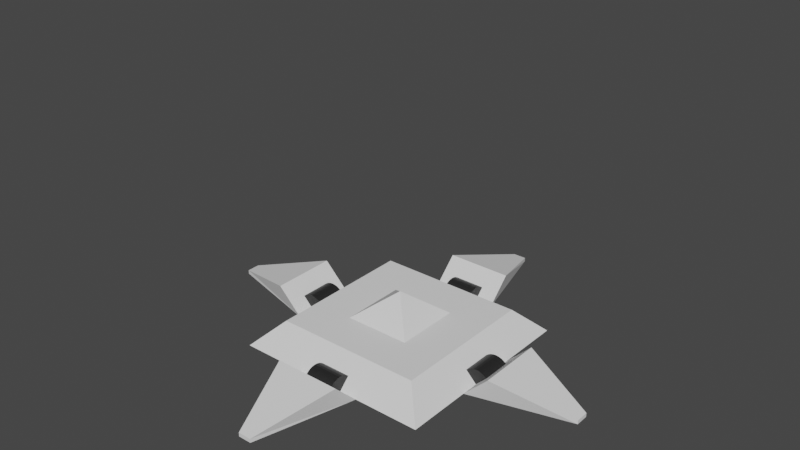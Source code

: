 # Source: MARL_targetAnchored.blend  (saved by Blender 2.81.16; exported with 4.5.12 LTS)
import bpy
from mathutils import Matrix  # noqa: F401  (used for matrix-valued properties, if any)

bpy.ops.wm.read_factory_settings(use_empty=True)
scene = bpy.context.scene
scene.name = 'Scene'

# ---- collections
col_collection = bpy.data.collections.new('Collection'); scene.collection.children.link(col_collection)

# ---- materials (node trees are filled in below, after node groups)
mat_cage = bpy.data.materials.new('Cage')
mat_dark = bpy.data.materials.new('Dark')
mat_dark.use_transparent_shadow = False

# ---- material node trees
mat_dark.use_nodes = True; mat_dark.node_tree.nodes.clear()
_N = mat_dark.node_tree.nodes; _L = mat_dark.node_tree.links
n0 = _N.new('ShaderNodeOutputMaterial'); n0.name = 'Material Output'; n0.location = (300, 300)
n1 = _N.new('ShaderNodeBsdfPrincipled'); n1.name = 'Principled BSDF'; n1.location = (10, 300)
n1.distribution = 'GGX'
n1.subsurface_method = 'BURLEY'
n1.inputs[0].default_value = (0.01718, 0.01718, 0.01718, 1.0)
n1.inputs[3].default_value = 1.45
n1.inputs[27].default_value = (0.0, 0.0, 0.0, 1.0)
n1.inputs[28].default_value = 1.0
_L.new(n1.outputs[0], n0.inputs[0])
n0.is_active_output = True

# ---- world
world_world = bpy.data.worlds.new('World'); scene.world = world_world
world_world.use_nodes = True; world_world.node_tree.nodes.clear()
_N = world_world.node_tree.nodes; _L = world_world.node_tree.links
n0 = _N.new('ShaderNodeOutputWorld'); n0.name = 'World Output'; n0.location = (300, 300)
n1 = _N.new('ShaderNodeBackground'); n1.name = 'Background'; n1.location = (10, 300)
n1.inputs[0].default_value = (0.05088, 0.05088, 0.05088, 1.0)
_L.new(n1.outputs[0], n0.inputs[0])
n0.is_active_output = True
world_world.color = (0.05088, 0.05088, 0.05088)
world_world.use_sun_shadow = False
world_world.sun_shadow_jitter_overblur = 0.0

# ---- meshes
me_circle = bpy.data.meshes.new('Circle')
me_circle.from_pydata([], [], [])
me_circle.materials.append(None)
me_circle.materials.append(None)
me_circle.materials.append(None)
me_circle.update()
me_icosphere = bpy.data.meshes.new('Icosphere')
me_icosphere.from_pydata([], [], [])
me_icosphere.materials.append(None)
me_icosphere.update()
me_sphere = bpy.data.meshes.new('Sphere')
me_sphere.from_pydata([], [], [])
me_sphere.materials.append(None)
me_sphere.update()
me_plane = bpy.data.meshes.new('Plane')
me_plane.from_pydata([(-0.5, -0.5, 0.0), (-0.375, -0.375, 0.125), (-0.1667, -0.5, 0.0), (0.1667, -0.5, 0.0), (-0.1667, -0.375, 0.125), (0.1667, -0.375, 0.125), (-0.5, -0.1667, 0.0), (-0.1667, -0.1667, 0.125), (0.1667, -0.1667, 0.125), (-0.375, -0.1667, 0.125), (-0.1667, -0.1667, 0.0), (0.1667, -0.1667, 0.0), (-0.03333, -1.0, 0.0), (0.03333, -1.0, 0.0), (-0.1667, -0.625, 0.125), (0.1667, -0.625, 0.125), (-0.03333, -1.0, 0.01995), (0.03333, -1.0, 0.01995), (0.075, -0.485, 0.07539), (0.075, -0.4706, 0.07102), (0.075, -0.4573, 0.06392), (0.075, -0.4456, 0.05436), (0.075, -0.4361, 0.04271), (0.075, -0.429, 0.02942), (0.075, -0.4246, 0.015), (0.075, -0.4231, 4.652e-08), (0.075, -0.5769, -2.191e-08), (0.075, -0.5754, 0.015), (0.075, -0.571, 0.02942), (0.075, -0.5639, 0.04271), (0.075, -0.5544, 0.05436), (0.075, -0.5427, 0.06392), (0.075, -0.5294, 0.07102), (0.075, -0.5, 0.07687), (0.075, -0.515, 0.07539), (-0.075, -0.5, 0.07687), (-0.075, -0.515, 0.07539), (-0.075, -0.5294, 0.07102), (-0.075, -0.5427, 0.06392), (-0.075, -0.5544, 0.05436), (-0.075, -0.5639, 0.04271), (-0.075, -0.571, 0.02942), (-0.075, -0.5754, 0.015), (-0.075, -0.5769, -1.983e-08), (-0.075, -0.4231, 4.86e-08), (-0.075, -0.4246, 0.015), (-0.075, -0.429, 0.02942), (-0.075, -0.4361, 0.04271), (-0.075, -0.4456, 0.05436), (-0.075, -0.4573, 0.06392), (-0.075, -0.4706, 0.07102), (-0.075, -0.485, 0.07539), (0.0, 0.0, 0.0), (0.0, 0.0, 0.2557)], [], [(0, 2, 4, 1), (2, 14, 15, 3), (2, 10, 11, 3), (0, 6, 10, 2), (4, 5, 8, 7), (9, 1, 4, 7), (6, 0, 1, 9), (3, 15, 17, 13), (13, 17, 16, 12), (14, 16, 17, 15), (12, 16, 14, 2), (4, 2, 3, 5), (43, 26, 27, 42), (48, 21, 22, 47), (18, 33, 34, 32, 31, 30, 29, 28, 27, 26, 25, 24, 23, 22, 21, 20, 19), (37, 32, 34, 36), (49, 20, 21, 48), (38, 31, 32, 37), (50, 19, 20, 49), (45, 24, 25, 44), (39, 30, 31, 38), (46, 23, 24, 45), (41, 28, 29, 40), (51, 18, 19, 50), (47, 22, 23, 46), (42, 27, 28, 41), (35, 33, 18, 51), (40, 29, 30, 39), (36, 34, 33, 35), (36, 35, 51, 50, 49, 48, 47, 46, 45, 44, 43, 42, 41, 40, 39, 38, 37), (12, 2, 3, 13), (11, 10, 52), (7, 8, 53)])
me_plane.polygons.foreach_set('material_index', [0, 0, 0, 0, 0, 0, 0, 0, 0, 0, 0, 0, 1, 1, 1, 1, 1, 1, 1, 1, 1, 1, 1, 1, 1, 1, 1, 1, 1, 1, 0, 0, 0])
_uv = me_plane.uv_layers.new(name='UVMap')
_uv.uv.foreach_set('vector', [0.4453, 0.4855, 0.3223, 0.3431, 0.4913, 0.3157, 0.4996, 0.4553, 0.6989, 0.2099, 0.7844, 0.318, 0.6919, 0.2251, 0.7844, 0.0001175, 0.3223, 0.3431, 0.25, 0.5929, 0.0001175, 0.5206, 0.07249, 0.2707, 0.4453, 0.4855, 0.4998, 0.6653, 0.25, 0.5929, 0.3223, 0.3431, 0.4913, 0.3157, 0.4821, 0.0001175, 0.6917, 0.0001175, 0.6917, 0.3354, 0.6293, 0.5391, 0.4996, 0.4553, 0.4913, 0.3157, 0.6917, 0.3354, 0.4998, 0.6653, 0.4453, 0.4855, 0.4996, 0.4553, 0.6293, 0.5391, 0.7844, 0.0001175, 0.6919, 0.2251, 0.7345, 0.9999, 0.7843, 0.8226, 0.7843, 0.8226, 0.7345, 0.9999, 0.7351, 0.7703, 0.7532, 0.7609, 0.7844, 0.318, 0.7351, 0.7703, 0.7345, 0.9999, 0.6919, 0.2251, 0.7532, 0.7609, 0.7351, 0.7703, 0.7844, 0.318, 0.6989, 0.2099, 0.4913, 0.3157, 0.3223, 0.3431, 0.3051, 0.00927, 0.4821, 0.0001175, 0.1765, 0.868, 0.0001175, 0.8739, 0.01522, 0.8564, 0.1608, 0.8523, 0.1358, 0.7365, 0.03227, 0.7378, 0.02391, 0.7272, 0.1394, 0.7248, 0.04141, 0.7671, 0.04074, 0.7763, 0.04141, 0.7857, 0.04032, 0.7952, 0.03717, 0.8051, 0.03143, 0.8154, 0.02934, 0.8282, 0.02426, 0.8416, 0.01522, 0.8564, 0.0001175, 0.8739, 0.0006057, 0.6822, 0.01283, 0.6985, 0.02014, 0.7132, 0.02391, 0.7272, 0.03227, 0.7378, 0.03747, 0.7481, 0.04022, 0.7579, 0.1339, 0.7953, 0.04032, 0.7952, 0.04141, 0.7857, 0.1341, 0.7857, 0.1338, 0.7466, 0.03747, 0.7481, 0.03227, 0.7378, 0.1358, 0.7365, 0.1355, 0.8049, 0.03717, 0.8051, 0.04032, 0.7952, 0.1339, 0.7953, 0.1339, 0.7564, 0.04022, 0.7579, 0.03747, 0.7481, 0.1338, 0.7466, 0.1577, 0.6985, 0.01283, 0.6985, 0.0006057, 0.6822, 0.1765, 0.6819, 0.1391, 0.8149, 0.03143, 0.8154, 0.03717, 0.8051, 0.1355, 0.8049, 0.1463, 0.7123, 0.02014, 0.7132, 0.01283, 0.6985, 0.1577, 0.6985, 0.151, 0.8387, 0.02426, 0.8416, 0.02934, 0.8282, 0.1451, 0.8255, 0.1341, 0.7662, 0.04141, 0.7671, 0.04022, 0.7579, 0.1339, 0.7564, 0.1394, 0.7248, 0.02391, 0.7272, 0.02014, 0.7132, 0.1463, 0.7123, 0.1608, 0.8523, 0.01522, 0.8564, 0.02426, 0.8416, 0.151, 0.8387, 0.1364, 0.7759, 0.04074, 0.7763, 0.04141, 0.7671, 0.1341, 0.7662, 0.1451, 0.8255, 0.02934, 0.8282, 0.03143, 0.8154, 0.1391, 0.8149, 0.1341, 0.7857, 0.04141, 0.7857, 0.04074, 0.7763, 0.1364, 0.7759, 0.1341, 0.7857, 0.1364, 0.7759, 0.1341, 0.7662, 0.1339, 0.7564, 0.1338, 0.7466, 0.1358, 0.7365, 0.1394, 0.7248, 0.1463, 0.7123, 0.1577, 0.6985, 0.1765, 0.6819, 0.1765, 0.868, 0.1608, 0.8523, 0.151, 0.8387, 0.1451, 0.8255, 0.1391, 0.8149, 0.1355, 0.8049, 0.1339, 0.7953, 0.7532, 0.7609, 0.6989, 0.2099, 0.7844, 0.0001175, 0.7843, 0.8226, 0.0001175, 0.5206, 0.25, 0.5929, 0.08885, 0.6817, 0.6917, 0.3354, 0.6917, 0.0001175, 0.6917, 0.3354])
me_plane.materials.append(mat_cage)
me_plane.materials.append(mat_dark)
me_plane.use_remesh_fix_poles = True
me_plane.use_remesh_preserve_attributes = False
me_plane.use_mirror_vertex_groups = False
me_plane.update()

# ---- objects
ob_body = bpy.data.objects.new('Body', me_circle)
ob_icosphere = bpy.data.objects.new('Icosphere', me_icosphere)
ob_sphere = bpy.data.objects.new('Sphere', me_sphere)
ob_base = bpy.data.objects.new('Base', None)
ob_claws = bpy.data.objects.new('Claws', me_plane)

# ---- transforms, parenting, visibility, modifiers, constraints
ob_body.location = (0.0, 0.0, 1.2)
ob_body.rotation_euler = (-0.0, 1.571, 0.0)
ob_body.lineart.crease_threshold = 0.0
_m = ob_body.modifiers.new('Boolean', 'BOOLEAN')
_m.operation = 'UNION'
_m.solver = 'FAST'
ob_icosphere.location = (0.0, 0.0, 1.2)
ob_icosphere.lineart.crease_threshold = 0.0
ob_sphere.location = (0.0, 0.0, 1.2)
ob_sphere.rotation_euler = (-1.571, -0.0, 0.0)
ob_sphere.lineart.crease_threshold = 0.0
_m = ob_sphere.modifiers.new('Wireframe', 'WIREFRAME')
_m.thickness = 0.028
ob_base.location = (0.0, 0.0, 0.0)
ob_base.rotation_euler = (0.0, -0.0, 1.571)
ob_base.lineart.crease_threshold = 0.0
ob_claws.parent = ob_base
ob_claws.matrix_parent_inverse = Matrix(((-4.371e-08, 1.0, 0.0, -0.0), (-1.0, -4.371e-08, -0.0, 0.0), (0.0, -0.0, 1.0, -0.0), (-0.0, 0.0, -0.0, 1.0)))
ob_claws.location = (0.0, 0.0, 0.0)
ob_claws.lineart.crease_threshold = 0.0
_vg = ob_claws.vertex_groups.new(name='Body')
for _i, _w in zip([0, 1, 2, 3, 4, 5, 6, 7, 8, 9, 10, 11, 12, 13, 14, 15, 16, 17, 18, 19, 20, 21, 22, 23, 24, 25, 26, 27, 28, 29, 30, 31, 32, 33, 34, 35, 36, 37, 38, 39, 40, 41, 42, 43, 44, 45, 46, 47, 48, 49, 50, 51, 52, 53], [1.0, 1.0, 1.0, 1.0, 1.0, 1.0, 1.0, 1.0, 1.0, 1.0, 1.0, 1.0, 1.0, 1.0, 1.0, 1.0, 1.0, 1.0, 0.9895, 0.9894, 0.9894, 0.9894, 0.9894, 0.9894, 0.9893, 0.9893, 0.9896, 0.9896, 0.9896, 0.9895, 0.9895, 0.9895, 0.9895, 0.9895, 0.9895, 0.9895, 0.9895, 0.9895, 0.9895, 0.9895, 0.9895, 0.9895, 0.9896, 0.9896, 0.9894, 0.9894, 0.9894, 0.9894, 0.9895, 0.9895, 0.9895, 0.9895, 1.0, 1.0]): _vg.add([_i], _w, 'REPLACE')
_vg = ob_claws.vertex_groups.new(name='Neck')
_m = ob_claws.modifiers.new('Array', 'ARRAY')
_m.count = 4
_m.constant_offset_displace = (0.0, 0.0, 0.0)
_m.use_relative_offset = False
_m.relative_offset_displace = (0.0, 0.0, 0.0)
_m.use_object_offset = True
_m.offset_object = ob_base
_m = ob_claws.modifiers.new('Armature', 'ARMATURE')

# ---- collection membership
col_collection.objects.link(ob_body)
col_collection.objects.link(ob_icosphere)
col_collection.objects.link(ob_sphere)
col_collection.objects.link(ob_base)
col_collection.objects.link(ob_claws)

# ---- scene / render settings (as saved in the file)
scene.frame_start = 1; scene.frame_end = 250; scene.frame_set(1)
scene.render.engine = 'BLENDER_EEVEE_NEXT'
scene.cycles.use_denoising = False
scene.cycles.samples = 128
scene.cycles.sampling_pattern = 'TABULATED_SOBOL'
scene.cycles.use_adaptive_sampling = False
scene.cycles.use_light_tree = False
scene.view_settings.view_transform = 'Filmic'
bpy.context.view_layer.update()

# ---- added for rendering (the .blend has no active camera and no usable light): camera, sun
cam_auto = bpy.data.cameras.new('AutoCamera')
cam_auto.lens = 50.0
cam_auto.sensor_width = 36.0
cam_auto.clip_end = 1000.0
ob_auto_camera = bpy.data.objects.new('AutoCamera', cam_auto)
scene.collection.objects.link(ob_auto_camera)
ob_auto_camera.location = (2.84271, -3.41126, 2.87417)
ob_auto_camera.rotation_euler = (1.09748, -7.21219e-08, 0.694738)
scene.camera = ob_auto_camera
light_auto_sun = bpy.data.lights.new('AutoSun', 'SUN')
light_auto_sun.energy = 3.0
light_auto_sun.angle = 0.0523599
ob_auto_sun = bpy.data.objects.new('AutoSun', light_auto_sun)
scene.collection.objects.link(ob_auto_sun)
ob_auto_sun.rotation_euler = (0.872665, 0.174533, 0.523599)
bpy.context.view_layer.update()
